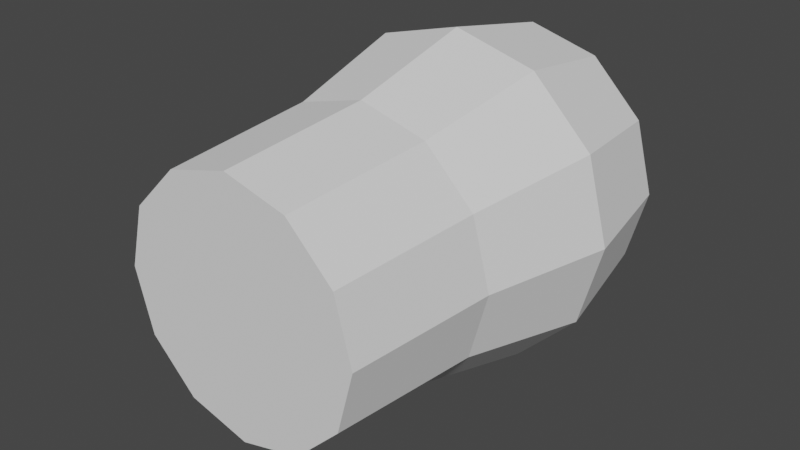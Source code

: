 # Source: glass.blend  (saved by Blender 2.80.75; exported with 4.5.12 LTS)
import bpy
from mathutils import Matrix  # noqa: F401  (used for matrix-valued properties, if any)

bpy.ops.wm.read_factory_settings(use_empty=True)
scene = bpy.context.scene
scene.name = 'Scene'

# ---- collections
col_collection = bpy.data.collections.new('Collection'); scene.collection.children.link(col_collection)

# ---- world
world_world = bpy.data.worlds.new('World'); scene.world = world_world
world_world.use_nodes = True; world_world.node_tree.nodes.clear()
_N = world_world.node_tree.nodes; _L = world_world.node_tree.links
n0 = _N.new('ShaderNodeOutputWorld'); n0.name = 'World Output'; n0.location = (300, 300)
n1 = _N.new('ShaderNodeBackground'); n1.name = 'Background'; n1.location = (10, 300)
n1.inputs[0].default_value = (0.05088, 0.05088, 0.05088, 1.0)
_L.new(n1.outputs[0], n0.inputs[0])
n0.is_active_output = True
world_world.color = (0.05088, 0.05088, 0.05088)
world_world.use_sun_shadow = False
world_world.sun_shadow_jitter_overblur = 0.0

# ---- meshes
me_cylinder = bpy.data.meshes.new('Cylinder')
me_cylinder.from_pydata([(-1.307e-09, -1.543, -0.8517), (3.967e-08, 1.281, -0.7081), (0.4342, -1.543, -0.7353), (0.3624, 1.281, -0.611), (0.7521, -1.543, -0.4175), (0.6277, 1.281, -0.3457), (0.8685, -1.543, 0.01676), (0.7249, 1.281, 0.01676), (0.7521, -1.543, 0.451), (0.6277, 1.281, 0.3792), (0.4342, -1.543, 0.7689), (0.3624, 1.281, 0.6445), (1.298e-07, -1.543, 0.8852), (1.199e-07, 1.281, 0.7416), (-0.4342, -1.543, 0.7689), (-0.3624, 1.281, 0.6445), (-0.7521, -1.543, 0.451), (-0.6277, 1.281, 0.3792), (-0.8685, -1.543, 0.01677), (-0.7249, 1.281, 0.01676), (-0.7521, -1.543, -0.4175), (-0.6277, 1.281, -0.3457), (-0.4342, -1.543, -0.7353), (-0.3624, 1.281, -0.611), (0.5, 1.289, -0.8493), (-1.776e-15, 1.289, -0.9832), (0.866, 1.289, -0.4832), (1.0, 1.289, 0.01676), (0.866, 1.289, 0.5168), (0.5, 1.289, 0.8828), (1.51e-07, 1.289, 1.017), (-0.5, 1.289, 0.8828), (-0.866, 1.289, 0.5168), (-1.0, 1.289, 0.01676), (-0.866, 1.289, -0.4832), (-0.5, 1.289, -0.8493), (1.672e-09, 0.4252, -1.152), (0.5841, 0.4252, -0.995), (1.012, 0.4252, -0.5674), (1.168, 0.4252, 0.01676), (1.012, 0.4252, 0.6009), (0.5841, 0.4252, 1.029), (1.781e-07, 0.4252, 1.185), (-0.5841, 0.4252, 1.029), (-1.012, 0.4252, 0.6009), (-1.168, 0.4252, 0.01677), (-1.012, 0.4252, -0.5674), (-0.5842, 0.4252, -0.995), (0.4732, -0.4769, -0.8028), (0.8196, -0.4769, -0.4564), (0.9464, -0.4769, 0.01676), (0.8196, -0.4769, 0.49), (0.4732, -0.4769, 0.8363), (1.412e-07, -0.4769, 0.9631), (-0.4732, -0.4769, 0.8363), (-0.8196, -0.4769, 0.49), (-0.9464, -0.4769, 0.01677), (-0.8196, -0.4769, -0.4564), (-0.4732, -0.4769, -0.8028), (-1.667e-09, -0.4769, -0.9296), (0.3138, -1.197, -0.5267), (3.018e-08, -1.197, -0.6108), (0.5435, -1.197, -0.297), (0.6276, -1.197, 0.01676), (0.5435, -1.197, 0.3306), (0.3138, -1.197, 0.5603), (9.968e-08, -1.197, 0.6443), (-0.3138, -1.197, 0.5603), (-0.5435, -1.197, 0.3306), (-0.6276, -1.197, 0.01676), (-0.5435, -1.197, -0.297), (-0.3138, -1.197, -0.5267), (0.7328, 0.5092, -0.4063), (0.8462, 0.5092, 0.01676), (-0.8462, 0.5092, 0.01676), (-0.7328, 0.5092, -0.4063), (1.394e-07, 0.5092, 0.8629), (-0.4231, 0.5092, 0.7496), (0.7328, 0.5092, 0.4398), (-0.4231, 0.5092, -0.716), (4.571e-08, 0.5092, -0.8294), (0.4231, 0.5092, -0.716), (-0.7328, 0.5092, 0.4398), (0.4231, 0.5092, 0.7496)], [], [(36, 25, 24, 37), (37, 24, 26, 38), (38, 26, 27, 39), (39, 27, 28, 40), (40, 28, 29, 41), (41, 29, 30, 42), (42, 30, 31, 43), (43, 31, 32, 44), (44, 32, 33, 45), (45, 33, 34, 46), (73, 72, 62, 63), (46, 34, 35, 47), (47, 35, 25, 36), (0, 2, 4, 6, 8, 10, 12, 14, 16, 18, 20, 22), (1, 3, 24, 25), (3, 5, 26, 24), (5, 7, 27, 26), (7, 9, 28, 27), (9, 11, 29, 28), (11, 13, 30, 29), (13, 15, 31, 30), (15, 17, 32, 31), (17, 19, 33, 32), (19, 21, 34, 33), (21, 23, 35, 34), (23, 1, 25, 35), (58, 47, 36, 59), (57, 46, 47, 58), (56, 45, 46, 57), (55, 44, 45, 56), (54, 43, 44, 55), (53, 42, 43, 54), (52, 41, 42, 53), (51, 40, 41, 52), (50, 39, 40, 51), (49, 38, 39, 50), (48, 37, 38, 49), (59, 36, 37, 48), (0, 59, 48, 2), (2, 48, 49, 4), (4, 49, 50, 6), (6, 50, 51, 8), (8, 51, 52, 10), (10, 52, 53, 12), (12, 53, 54, 14), (14, 54, 55, 16), (16, 55, 56, 18), (18, 56, 57, 20), (20, 57, 58, 22), (22, 58, 59, 0), (60, 61, 71, 70, 69, 68, 67, 66, 65, 64, 63, 62), (75, 74, 69, 70), (77, 76, 66, 67), (78, 73, 63, 64), (79, 75, 70, 71), (81, 80, 61, 60), (82, 77, 67, 68), (83, 78, 64, 65), (80, 79, 71, 61), (72, 81, 60, 62), (74, 82, 68, 69), (76, 83, 65, 66), (13, 11, 83, 76), (19, 17, 82, 74), (5, 3, 81, 72), (1, 23, 79, 80), (11, 9, 78, 83), (17, 15, 77, 82), (3, 1, 80, 81), (23, 21, 75, 79), (9, 7, 73, 78), (15, 13, 76, 77), (21, 19, 74, 75), (7, 5, 72, 73)])
_uv = me_cylinder.uv_layers.new(name='UVMap')
_uv.uv.foreach_set('vector', [1.0, 0.75, 1.0, 1.0, 0.9167, 1.0, 0.9167, 0.75, 0.9167, 0.75, 0.9167, 1.0, 0.8333, 1.0, 0.8333, 0.75, 0.8333, 0.75, 0.8333, 1.0, 0.75, 1.0, 0.75, 0.75, 0.75, 0.75, 0.75, 1.0, 0.6667, 1.0, 0.6667, 0.75, 0.6667, 0.75, 0.6667, 1.0, 0.5833, 1.0, 0.5833, 0.75, 0.5833, 0.75, 0.5833, 1.0, 0.5, 1.0, 0.5, 0.75, 0.5, 0.75, 0.5, 1.0, 0.4167, 1.0, 0.4167, 0.75, 0.4167, 0.75, 0.4167, 1.0, 0.3333, 1.0, 0.3333, 0.75, 0.3333, 0.75, 0.3333, 1.0, 0.25, 1.0, 0.25, 0.75, 0.25, 0.75, 0.25, 1.0, 0.1667, 1.0, 0.1667, 0.75, 0.4262, 0.25, 0.4026, 0.3381, 0.4026, 0.3381, 0.4262, 0.25, 0.1667, 0.75, 0.1667, 1.0, 0.08333, 1.0, 0.08333, 0.75, 0.08333, 0.75, 0.08333, 1.0, 7.451e-08, 1.0, 7.451e-08, 0.75, 0.75, 0.49, 0.87, 0.4578, 0.9578, 0.37, 0.99, 0.25, 0.9578, 0.13, 0.87, 0.04215, 0.75, 0.01, 0.63, 0.04215, 0.5422, 0.13, 0.51, 0.25, 0.5422, 0.37, 0.63, 0.4578, 0.25, 0.4262, 0.3381, 0.4026, 0.37, 0.4578, 0.25, 0.49, 0.3381, 0.4026, 0.4026, 0.3381, 0.4578, 0.37, 0.37, 0.4578, 0.4026, 0.3381, 0.4262, 0.25, 0.49, 0.25, 0.4578, 0.37, 0.4262, 0.25, 0.4026, 0.1619, 0.4578, 0.13, 0.49, 0.25, 0.4026, 0.1619, 0.3381, 0.09737, 0.37, 0.04215, 0.4578, 0.13, 0.3381, 0.09737, 0.25, 0.07376, 0.25, 0.01, 0.37, 0.04215, 0.25, 0.07376, 0.1619, 0.09737, 0.13, 0.04215, 0.25, 0.01, 0.1619, 0.09737, 0.09737, 0.1619, 0.04215, 0.13, 0.13, 0.04215, 0.09737, 0.1619, 0.07376, 0.25, 0.01, 0.25, 0.04215, 0.13, 0.07376, 0.25, 0.09737, 0.3381, 0.04215, 0.37, 0.01, 0.25, 0.09737, 0.3381, 0.1619, 0.4026, 0.13, 0.4578, 0.04215, 0.37, 0.1619, 0.4026, 0.25, 0.4262, 0.25, 0.49, 0.13, 0.4578, 0.08333, 0.6026, 0.08333, 0.75, 7.451e-08, 0.75, 7.451e-08, 0.6026, 0.1667, 0.6026, 0.1667, 0.75, 0.08333, 0.75, 0.08333, 0.6026, 0.25, 0.6026, 0.25, 0.75, 0.1667, 0.75, 0.1667, 0.6026, 0.3333, 0.6026, 0.3333, 0.75, 0.25, 0.75, 0.25, 0.6026, 0.4167, 0.6026, 0.4167, 0.75, 0.3333, 0.75, 0.3333, 0.6026, 0.5, 0.6026, 0.5, 0.75, 0.4167, 0.75, 0.4167, 0.6026, 0.5833, 0.6026, 0.5833, 0.75, 0.5, 0.75, 0.5, 0.6026, 0.6667, 0.6026, 0.6667, 0.75, 0.5833, 0.75, 0.5833, 0.6026, 0.75, 0.6026, 0.75, 0.75, 0.6667, 0.75, 0.6667, 0.6026, 0.8333, 0.6026, 0.8333, 0.75, 0.75, 0.75, 0.75, 0.6026, 0.9167, 0.6026, 0.9167, 0.75, 0.8333, 0.75, 0.8333, 0.6026, 1.0, 0.6026, 1.0, 0.75, 0.9167, 0.75, 0.9167, 0.6026, 1.0, 0.5, 1.0, 0.6026, 0.9167, 0.6026, 0.9167, 0.5, 0.9167, 0.5, 0.9167, 0.6026, 0.8333, 0.6026, 0.8333, 0.5, 0.8333, 0.5, 0.8333, 0.6026, 0.75, 0.6026, 0.75, 0.5, 0.75, 0.5, 0.75, 0.6026, 0.6667, 0.6026, 0.6667, 0.5, 0.6667, 0.5, 0.6667, 0.6026, 0.5833, 0.6026, 0.5833, 0.5, 0.5833, 0.5, 0.5833, 0.6026, 0.5, 0.6026, 0.5, 0.5, 0.5, 0.5, 0.5, 0.6026, 0.4167, 0.6026, 0.4167, 0.5, 0.4167, 0.5, 0.4167, 0.6026, 0.3333, 0.6026, 0.3333, 0.5, 0.3333, 0.5, 0.3333, 0.6026, 0.25, 0.6026, 0.25, 0.5, 0.25, 0.5, 0.25, 0.6026, 0.1667, 0.6026, 0.1667, 0.5, 0.1667, 0.5, 0.1667, 0.6026, 0.08333, 0.6026, 0.08333, 0.5, 0.08333, 0.5, 0.08333, 0.6026, 7.451e-08, 0.6026, 7.451e-08, 0.5, 0.3381, 0.4026, 0.25, 0.4262, 0.1619, 0.4026, 0.09737, 0.3381, 0.07376, 0.25, 0.09737, 0.1619, 0.1619, 0.09737, 0.25, 0.07376, 0.3381, 0.09737, 0.4026, 0.1619, 0.4262, 0.25, 0.4026, 0.3381, 0.09737, 0.3381, 0.07376, 0.25, 0.07376, 0.25, 0.09737, 0.3381, 0.1619, 0.09737, 0.25, 0.07376, 0.25, 0.07376, 0.1619, 0.09737, 0.4026, 0.1619, 0.4262, 0.25, 0.4262, 0.25, 0.4026, 0.1619, 0.1619, 0.4026, 0.09737, 0.3381, 0.09737, 0.3381, 0.1619, 0.4026, 0.3381, 0.4026, 0.25, 0.4262, 0.25, 0.4262, 0.3381, 0.4026, 0.09737, 0.1619, 0.1619, 0.09737, 0.1619, 0.09737, 0.09737, 0.1619, 0.3381, 0.09737, 0.4026, 0.1619, 0.4026, 0.1619, 0.3381, 0.09737, 0.25, 0.4262, 0.1619, 0.4026, 0.1619, 0.4026, 0.25, 0.4262, 0.4026, 0.3381, 0.3381, 0.4026, 0.3381, 0.4026, 0.4026, 0.3381, 0.07376, 0.25, 0.09737, 0.1619, 0.09737, 0.1619, 0.07376, 0.25, 0.25, 0.07376, 0.3381, 0.09737, 0.3381, 0.09737, 0.25, 0.07376, 0.25, 0.07376, 0.3381, 0.09737, 0.3381, 0.09737, 0.25, 0.07376, 0.07376, 0.25, 0.09737, 0.1619, 0.09737, 0.1619, 0.07376, 0.25, 0.4026, 0.3381, 0.3381, 0.4026, 0.3381, 0.4026, 0.4026, 0.3381, 0.25, 0.4262, 0.1619, 0.4026, 0.1619, 0.4026, 0.25, 0.4262, 0.3381, 0.09737, 0.4026, 0.1619, 0.4026, 0.1619, 0.3381, 0.09737, 0.09737, 0.1619, 0.1619, 0.09737, 0.1619, 0.09737, 0.09737, 0.1619, 0.3381, 0.4026, 0.25, 0.4262, 0.25, 0.4262, 0.3381, 0.4026, 0.1619, 0.4026, 0.09737, 0.3381, 0.09737, 0.3381, 0.1619, 0.4026, 0.4026, 0.1619, 0.4262, 0.25, 0.4262, 0.25, 0.4026, 0.1619, 0.1619, 0.09737, 0.25, 0.07376, 0.25, 0.07376, 0.1619, 0.09737, 0.09737, 0.3381, 0.07376, 0.25, 0.07376, 0.25, 0.09737, 0.3381, 0.4262, 0.25, 0.4026, 0.3381, 0.4026, 0.3381, 0.4262, 0.25])
me_cylinder.use_remesh_preserve_volume = False
me_cylinder.use_remesh_preserve_attributes = False
me_cylinder.use_mirror_vertex_groups = False
me_cylinder.update()

# ---- objects
ob_glass = bpy.data.objects.new('Glass', me_cylinder)

# ---- transforms, parenting, visibility, modifiers, constraints
ob_glass.location = (0.0, 0.0, 0.0)
ob_glass.lineart.crease_threshold = 0.0

# ---- collection membership
col_collection.objects.link(ob_glass)

# ---- scene / render settings (as saved in the file)
scene.frame_start = 1; scene.frame_end = 250; scene.frame_set(1)
scene.render.engine = 'BLENDER_EEVEE_NEXT'
scene.cycles.use_denoising = False
scene.cycles.samples = 128
scene.cycles.sampling_pattern = 'TABULATED_SOBOL'
scene.cycles.use_adaptive_sampling = False
scene.cycles.use_light_tree = False
scene.view_settings.view_transform = 'Filmic'
bpy.context.view_layer.update()

# ---- added for rendering (the .blend has no active camera and no usable light): camera, sun
cam_auto = bpy.data.cameras.new('AutoCamera')
cam_auto.lens = 50.0
cam_auto.sensor_width = 36.0
cam_auto.clip_end = 1000.0
ob_auto_camera = bpy.data.objects.new('AutoCamera', cam_auto)
scene.collection.objects.link(ob_auto_camera)
ob_auto_camera.location = (4.027, -4.95934, 3.23837)
ob_auto_camera.rotation_euler = (1.09748, -7.21219e-08, 0.694738)
scene.camera = ob_auto_camera
light_auto_sun = bpy.data.lights.new('AutoSun', 'SUN')
light_auto_sun.energy = 3.0
light_auto_sun.angle = 0.0523599
ob_auto_sun = bpy.data.objects.new('AutoSun', light_auto_sun)
scene.collection.objects.link(ob_auto_sun)
ob_auto_sun.rotation_euler = (0.872665, 0.174533, 0.523599)
bpy.context.view_layer.update()
